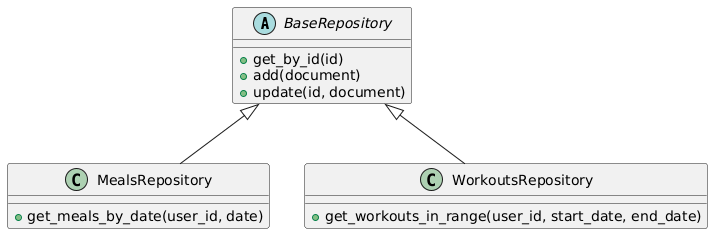

The diagram above was rendered by PlantUML. Its source (embedded in the PNG):
@startuml
abstract class BaseRepository {
    +get_by_id(id)
    +add(document)
    +update(id, document)
}

class MealsRepository {
    +get_meals_by_date(user_id, date)
}

class WorkoutsRepository {
    +get_workouts_in_range(user_id, start_date, end_date)
}

BaseRepository <|-- MealsRepository
BaseRepository <|-- WorkoutsRepository
@enduml